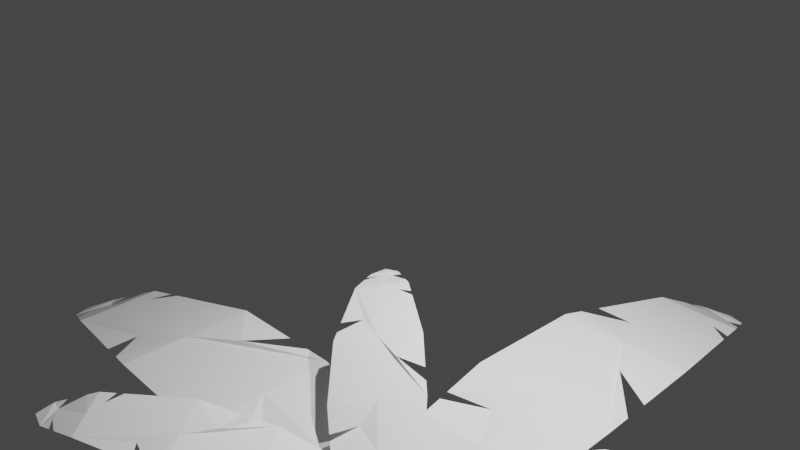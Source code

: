 # Source: palimer.blend  (saved by Blender 3.0.42; exported with 4.5.12 LTS)
import bpy
from mathutils import Matrix  # noqa: F401  (used for matrix-valued properties, if any)

bpy.ops.wm.read_factory_settings(use_empty=True)
scene = bpy.context.scene
scene.name = 'Scene'

# ---- collections
col_collection = bpy.data.collections.new('Collection'); scene.collection.children.link(col_collection)

# ---- world
world_world = bpy.data.worlds.new('World'); scene.world = world_world
world_world.use_nodes = True; world_world.node_tree.nodes.clear()
_N = world_world.node_tree.nodes; _L = world_world.node_tree.links
n0 = _N.new('ShaderNodeOutputWorld'); n0.name = 'World Output'; n0.location = (300, 300)
n1 = _N.new('ShaderNodeBackground'); n1.name = 'Background'; n1.location = (10, 300)
n1.inputs[0].default_value = (0.05088, 0.05088, 0.05088, 1.0)
_L.new(n1.outputs[0], n0.inputs[0])
n0.is_active_output = True
world_world.color = (0.05088, 0.05088, 0.05088)
world_world.use_sun_shadow = False
world_world.sun_shadow_jitter_overblur = 0.0

# ---- cameras
cam_camera = bpy.data.cameras.new('Camera')
cam_camera.clip_end = 100.0
cam_camera.ortho_scale = 7.314

# ---- lights
light_light = bpy.data.lights.new('Light', 'POINT')
light_light.transmission_factor = 0.0
light_light.energy = 1000.0
light_light.shadow_soft_size = 0.1
light_light.shadow_maximum_resolution = 0.006
light_light.use_absolute_resolution = True
light_light_001 = bpy.data.lights.new('Light.001', 'POINT')
light_light_001.transmission_factor = 0.0
light_light_001.energy = 1000.0
light_light_001.shadow_soft_size = 0.1
light_light_001.shadow_maximum_resolution = 0.006
light_light_001.use_absolute_resolution = True

# ---- meshes
me_cylinder_001 = bpy.data.meshes.new('Cylinder.001')
me_cylinder_001.from_pydata([(2.334e-08, 1.538, -1.045), (3.773e-10, 0.4738, 1.0), (0.9887, 1.178, -1.045), (0.3046, 0.363, 1.0), (1.515, 0.2671, -1.045), (0.4666, 0.08228, 1.0), (1.332, -0.7691, -1.045), (0.4104, -0.2369, 1.0), (0.5261, -1.445, -1.045), (0.1621, -0.4453, 1.0), (-0.5261, -1.445, -1.045), (-0.1621, -0.4453, 1.0), (-1.332, -0.7691, -1.045), (-0.4104, -0.2369, 1.0), (-1.515, 0.2671, -1.045), (-0.4666, 0.08228, 1.0), (-0.9887, 1.178, -1.045), (-0.3046, 0.363, 1.0), (-6.185e-09, 0.3102, 0.9256), (0.1994, 0.2376, 0.9256), (0.3055, 0.05386, 0.9256), (0.2686, -0.1551, 0.9256), (0.1061, -0.2915, 0.9256), (-0.1061, -0.2915, 0.9256), (-0.2686, -0.1551, 0.9256), (-0.3055, 0.05386, 0.9256), (-0.1994, 0.2376, 0.9256), (0.4546, 0.5418, -0.8049), (0.6965, 0.1228, -0.8049), (0.6125, -0.3536, -0.8049), (0.2419, -0.6646, -0.8049), (-0.2419, -0.6646, -0.8049), (-0.6125, -0.3536, -0.8049), (-0.6965, 0.1228, -0.8049), (-0.4546, 0.5418, -0.8049), (3.171e-09, 0.7072, -0.8049), (0.9638, 1.149, -0.9421), (1.477, 0.2604, -0.9421), (1.299, -0.7497, -0.9421), (0.5128, -1.409, -0.9421), (-0.5128, -1.409, -0.9421), (-1.299, -0.7497, -0.9421), (-1.477, 0.2604, -0.9421), (-0.9638, 1.149, -0.9421), (2.738e-08, 1.499, -0.9421), (5.235e-09, 1.0, -0.8955), (0.6429, 0.7662, -0.8955), (0.985, 0.1737, -0.8955), (0.8662, -0.5001, -0.8955), (0.3421, -0.9399, -0.8955), (-0.3421, -0.9399, -0.8955), (-0.8662, -0.5001, -0.8955), (-0.985, 0.1737, -0.8955), (-0.6429, 0.7662, -0.8955), (1.092, 1.301, -0.9851), (1.672, 0.2949, -0.9851), (1.471, -0.8491, -0.9851), (0.5808, -1.596, -0.9851), (-0.5808, -1.596, -0.9851), (-1.471, -0.8491, -0.9851), (-1.672, 0.2949, -0.9851), (-1.092, 1.301, -0.9851), (1.967e-08, 1.698, -0.9851)], [], [(18, 1, 3, 19), (19, 3, 5, 20), (20, 5, 7, 21), (21, 7, 9, 22), (22, 9, 11, 23), (23, 11, 13, 24), (24, 13, 15, 25), (3, 1, 17, 15, 13, 11, 9, 7, 5), (25, 15, 17, 26), (26, 17, 1, 18), (0, 2, 4, 6, 8, 10, 12, 14, 16), (34, 26, 18, 35), (33, 25, 26, 34), (32, 24, 25, 33), (31, 23, 24, 32), (30, 22, 23, 31), (29, 21, 22, 30), (28, 20, 21, 29), (27, 19, 20, 28), (35, 18, 19, 27), (45, 35, 27, 46), (46, 27, 28, 47), (47, 28, 29, 48), (48, 29, 30, 49), (49, 30, 31, 50), (50, 31, 32, 51), (51, 32, 33, 52), (52, 33, 34, 53), (53, 34, 35, 45), (61, 43, 44, 62), (60, 42, 43, 61), (59, 41, 42, 60), (58, 40, 41, 59), (57, 39, 40, 58), (56, 38, 39, 57), (55, 37, 38, 56), (54, 36, 37, 55), (62, 44, 36, 54), (43, 53, 45, 44), (42, 52, 53, 43), (41, 51, 52, 42), (40, 50, 51, 41), (39, 49, 50, 40), (38, 48, 49, 39), (37, 47, 48, 38), (36, 46, 47, 37), (44, 45, 46, 36), (0, 62, 54, 2), (2, 54, 55, 4), (4, 55, 56, 6), (6, 56, 57, 8), (8, 57, 58, 10), (10, 58, 59, 12), (12, 59, 60, 14), (14, 60, 61, 16), (16, 61, 62, 0)])
_uv = me_cylinder_001.uv_layers.new(name='UVMap')
_uv.uv.foreach_set('vector', [1.0, 0.9814, 1.0, 1.0, 0.8889, 1.0, 0.8889, 0.9814, 0.8889, 0.9814, 0.8889, 1.0, 0.7778, 1.0, 0.7778, 0.9814, 0.7778, 0.9814, 0.7778, 1.0, 0.6667, 1.0, 0.6667, 0.9814, 0.6667, 0.9814, 0.6667, 1.0, 0.5556, 1.0, 0.5556, 0.9814, 0.5556, 0.9814, 0.5556, 1.0, 0.4444, 1.0, 0.4444, 0.9814, 0.4444, 0.9814, 0.4444, 1.0, 0.3333, 1.0, 0.3333, 0.9814, 0.3333, 0.9814, 0.3333, 1.0, 0.2222, 1.0, 0.2222, 0.9814, 0.4043, 0.4339, 0.25, 0.49, 0.09573, 0.4339, 0.01365, 0.2917, 0.04215, 0.13, 0.1679, 0.02447, 0.3321, 0.02447, 0.4578, 0.13, 0.4864, 0.2917, 0.2222, 0.9814, 0.2222, 1.0, 0.1111, 1.0, 0.1111, 0.9814, 0.1111, 0.9814, 0.1111, 1.0, 4.47e-08, 1.0, 4.47e-08, 0.9814, 0.75, 0.49, 0.9043, 0.4339, 0.9864, 0.2917, 0.9578, 0.13, 0.8321, 0.02447, 0.6679, 0.02447, 0.5422, 0.13, 0.5136, 0.2917, 0.5957, 0.4339, 0.1111, 0.5355, 0.1111, 0.9814, 4.47e-08, 0.9814, 4.47e-08, 0.5355, 0.2222, 0.5355, 0.2222, 0.9814, 0.1111, 0.9814, 0.1111, 0.5355, 0.3333, 0.5355, 0.3333, 0.9814, 0.2222, 0.9814, 0.2222, 0.5355, 0.4444, 0.5355, 0.4444, 0.9814, 0.3333, 0.9814, 0.3333, 0.5355, 0.5556, 0.5355, 0.5556, 0.9814, 0.4444, 0.9814, 0.4444, 0.5355, 0.6667, 0.5355, 0.6667, 0.9814, 0.5556, 0.9814, 0.5556, 0.5355, 0.7778, 0.5355, 0.7778, 0.9814, 0.6667, 0.9814, 0.6667, 0.5355, 0.8889, 0.5355, 0.8889, 0.9814, 0.7778, 0.9814, 0.7778, 0.5355, 1.0, 0.5355, 1.0, 0.9814, 0.8889, 0.9814, 0.8889, 0.5355, 1.0, 0.5267, 1.0, 0.5355, 0.8889, 0.5355, 0.8889, 0.5267, 0.8889, 0.5267, 0.8889, 0.5355, 0.7778, 0.5355, 0.7778, 0.5267, 0.7778, 0.5267, 0.7778, 0.5355, 0.6667, 0.5355, 0.6667, 0.5267, 0.6667, 0.5267, 0.6667, 0.5355, 0.5556, 0.5355, 0.5556, 0.5267, 0.5556, 0.5267, 0.5556, 0.5355, 0.4444, 0.5355, 0.4444, 0.5267, 0.4444, 0.5267, 0.4444, 0.5355, 0.3333, 0.5355, 0.3333, 0.5267, 0.3333, 0.5267, 0.3333, 0.5355, 0.2222, 0.5355, 0.2222, 0.5267, 0.2222, 0.5267, 0.2222, 0.5355, 0.1111, 0.5355, 0.1111, 0.5267, 0.1111, 0.5267, 0.1111, 0.5355, 4.47e-08, 0.5355, 4.47e-08, 0.5267, 0.1111, 0.5089, 0.1111, 0.5178, 4.47e-08, 0.5178, 4.47e-08, 0.5089, 0.2222, 0.5089, 0.2222, 0.5178, 0.1111, 0.5178, 0.1111, 0.5089, 0.3333, 0.5089, 0.3333, 0.5178, 0.2222, 0.5178, 0.2222, 0.5089, 0.4444, 0.5089, 0.4444, 0.5178, 0.3333, 0.5178, 0.3333, 0.5089, 0.5556, 0.5089, 0.5556, 0.5178, 0.4444, 0.5178, 0.4444, 0.5089, 0.6667, 0.5089, 0.6667, 0.5178, 0.5556, 0.5178, 0.5556, 0.5089, 0.7778, 0.5089, 0.7778, 0.5178, 0.6667, 0.5178, 0.6667, 0.5089, 0.8889, 0.5089, 0.8889, 0.5178, 0.7778, 0.5178, 0.7778, 0.5089, 1.0, 0.5089, 1.0, 0.5178, 0.8889, 0.5178, 0.8889, 0.5089, 0.1111, 0.5178, 0.1111, 0.5267, 4.47e-08, 0.5267, 4.47e-08, 0.5178, 0.2222, 0.5178, 0.2222, 0.5267, 0.1111, 0.5267, 0.1111, 0.5178, 0.3333, 0.5178, 0.3333, 0.5267, 0.2222, 0.5267, 0.2222, 0.5178, 0.4444, 0.5178, 0.4444, 0.5267, 0.3333, 0.5267, 0.3333, 0.5178, 0.5556, 0.5178, 0.5556, 0.5267, 0.4444, 0.5267, 0.4444, 0.5178, 0.6667, 0.5178, 0.6667, 0.5267, 0.5556, 0.5267, 0.5556, 0.5178, 0.7778, 0.5178, 0.7778, 0.5267, 0.6667, 0.5267, 0.6667, 0.5178, 0.8889, 0.5178, 0.8889, 0.5267, 0.7778, 0.5267, 0.7778, 0.5178, 1.0, 0.5178, 1.0, 0.5267, 0.8889, 0.5267, 0.8889, 0.5178, 1.0, 0.5, 1.0, 0.5089, 0.8889, 0.5089, 0.8889, 0.5, 0.8889, 0.5, 0.8889, 0.5089, 0.7778, 0.5089, 0.7778, 0.5, 0.7778, 0.5, 0.7778, 0.5089, 0.6667, 0.5089, 0.6667, 0.5, 0.6667, 0.5, 0.6667, 0.5089, 0.5556, 0.5089, 0.5556, 0.5, 0.5556, 0.5, 0.5556, 0.5089, 0.4444, 0.5089, 0.4444, 0.5, 0.4444, 0.5, 0.4444, 0.5089, 0.3333, 0.5089, 0.3333, 0.5, 0.3333, 0.5, 0.3333, 0.5089, 0.2222, 0.5089, 0.2222, 0.5, 0.2222, 0.5, 0.2222, 0.5089, 0.1111, 0.5089, 0.1111, 0.5, 0.1111, 0.5, 0.1111, 0.5089, 4.47e-08, 0.5089, 4.47e-08, 0.5])
me_cylinder_001.use_remesh_fix_poles = True
me_cylinder_001.use_remesh_preserve_attributes = False
me_cylinder_001.update()
me_plane = bpy.data.meshes.new('Plane')
me_plane.from_pydata([(-1.34, -1.084, 0.7654), (1.224, -0.2691, 0.0), (-1.34, 1.084, 0.7654), (1.224, 0.2886, 0.0), (-3.091, -1.023, 0.8329), (-3.091, 1.023, 0.8329), (-5.012, -0.6458, 0.51), (-5.012, 0.6458, 0.51), (-6.032, 6.944e-08, 0.034), (0.6435, 0.7526, 0.2443), (-1.34, -5.628e-08, 0.7654), (1.224, 0.00975, 0.0), (-3.091, -6.527e-08, 0.8329), (-5.012, -9.251e-09, 0.51), (0.6435, -0.7526, 0.2443), (-0.17, -0.9875, 0.562), (-0.17, 0.9875, 0.562), (-0.17, -2.784e-08, 0.562), (-5.786, -0.3397, 0.1484), (-5.786, 0.3397, 0.1484), (0.6435, -8.485e-09, 0.2443), (0.2493, 0.8664, 0.3982), (0.1184, 0.9042, 0.4494), (-0.007282, 0.5071, 0.5377), (-0.6453, -1.027, 0.6446), (-0.4933, -1.014, 0.6182), (-0.8415, -0.4009, 0.587), (-1.744, 1.07, 0.781), (-2.109, 1.057, 0.795), (-2.42, 0.4304, 0.8817), (-3.722, -0.899, 0.7267), (-3.39, -0.9644, 0.7827), (-3.804, -0.3818, 0.6742), (-4.515, 0.7434, 0.5935), (-4.667, 0.7134, 0.5679), (-4.797, 0.3887, 0.546), (-5.563, -0.4281, 0.2528), (-5.447, -0.4737, 0.3066), (-5.618, -0.139, 0.2269), (-5.22, 0.5634, 0.4127), (-5.569, 0.4257, 0.25), (-5.649, 0.1891, 0.1648)], [(8, 13)], [(20, 11, 3, 9), (10, 2, 27, 29, 28, 5, 12), (12, 5, 33, 35, 34, 7, 13), (6, 13, 7, 39, 41, 40, 19, 8, 18, 36, 38, 37), (4, 12, 13, 6, 30, 32, 31), (0, 10, 12, 4), (14, 1, 11, 20), (0, 24, 26, 25, 15, 17, 10), (10, 17, 16, 2), (15, 14, 20, 17), (17, 20, 9, 21, 23, 22, 16)])
_uv = me_plane.uv_layers.new(name='UVMap')
_uv.uv.foreach_set('vector', [0.8476, 0.5, 1.0, 0.5, 1.0, 1.0, 0.8476, 1.0, 0.0, 0.5, 0.0, 1.0, 0.0, 1.0, 0.0, 0.6476, 0.0, 1.0, 0.0, 1.0, 0.0, 0.5, 0.0, 0.5, 0.0, 1.0, 0.0, 1.0, 0.0, 0.7846, 0.0, 1.0, 0.0, 1.0, 0.0, 0.5, 0.0, 0.0, 0.0, 0.5, 0.0, 1.0, 0.0, 0.0, 0.0, 0.0, 0.0, 0.0, 0.0, 0.0, 0.0, 0.0, 0.0, 0.0, 0.0, 0.0, 0.0, 0.0, 0.0, 0.0, 0.0, 0.0, 0.0, 0.5, 0.0, 0.5, 0.0, 0.0, 0.0, 0.0, 0.0, 0.2888, 0.0, 0.0, 0.0, 0.0, 0.0, 0.5, 0.0, 0.5, 0.0, 0.0, 0.8476, 0.0, 1.0, 0.0, 1.0, 0.5, 0.8476, 0.5, 0.0, 0.0, 0.2969, 0.0, 0.2014, 0.3841, 0.3618, 0.0, 0.5, 0.0, 0.5, 0.5, 0.0, 0.5, 0.0, 0.5, 0.5, 0.5, 0.5, 1.0, 0.0, 1.0, 0.5, 0.0, 0.8476, 0.0, 0.8476, 0.5, 0.5, 0.5, 0.5, 0.5, 0.8476, 0.5, 0.8476, 1.0, 0.6792, 1.0, 0.571, 0.7202, 0.6232, 1.0, 0.5, 1.0])
me_plane.use_remesh_fix_poles = True
me_plane.use_remesh_preserve_attributes = False
me_plane.update()
me_plane_001 = bpy.data.meshes.new('Plane.001')
me_plane_001.from_pydata([(-1.34, -1.084, 0.7654), (1.224, -0.2691, 0.0), (-1.34, 1.084, 0.7654), (1.224, 0.2886, 0.0), (-3.091, -1.023, 0.8329), (-3.091, 1.023, 0.8329), (-5.012, -0.6458, 0.51), (-5.012, 0.6458, 0.51), (-6.032, 6.944e-08, 0.034), (0.6435, 0.7526, 0.2443), (-1.34, -5.628e-08, 0.7654), (1.224, 0.00975, 0.0), (-3.091, -6.527e-08, 0.8329), (-5.012, -9.251e-09, 0.51), (0.6435, -0.7526, 0.2443), (-0.17, -0.9875, 0.562), (-0.17, 0.9875, 0.562), (-0.17, -2.784e-08, 0.562), (-5.786, -0.3397, 0.1484), (-5.786, 0.3397, 0.1484), (0.6435, -8.485e-09, 0.2443), (0.2493, 0.8664, 0.3982), (0.1184, 0.9042, 0.4494), (-0.007282, 0.5071, 0.5377), (-0.6453, -1.027, 0.6446), (-0.4933, -1.014, 0.6182), (-0.8415, -0.4009, 0.587), (-1.744, 1.07, 0.781), (-2.109, 1.057, 0.795), (-2.42, 0.4304, 0.8817), (-3.722, -0.899, 0.7267), (-3.39, -0.9644, 0.7827), (-3.804, -0.3818, 0.6742), (-4.515, 0.7434, 0.5935), (-4.667, 0.7134, 0.5679), (-4.797, 0.3887, 0.546), (-5.563, -0.4281, 0.2528), (-5.447, -0.4737, 0.3066), (-5.618, -0.139, 0.2269), (-5.22, 0.5634, 0.4127), (-5.569, 0.4257, 0.25), (-5.649, 0.1891, 0.1648)], [(8, 13)], [(20, 11, 3, 9), (10, 2, 27, 29, 28, 5, 12), (12, 5, 33, 35, 34, 7, 13), (6, 13, 7, 39, 41, 40, 19, 8, 18, 36, 38, 37), (4, 12, 13, 6, 30, 32, 31), (0, 10, 12, 4), (14, 1, 11, 20), (0, 24, 26, 25, 15, 17, 10), (10, 17, 16, 2), (15, 14, 20, 17), (17, 20, 9, 21, 23, 22, 16)])
_uv = me_plane_001.uv_layers.new(name='UVMap')
_uv.uv.foreach_set('vector', [0.8476, 0.5, 1.0, 0.5, 1.0, 1.0, 0.8476, 1.0, 0.0, 0.5, 0.0, 1.0, 0.0, 1.0, 0.0, 0.6476, 0.0, 1.0, 0.0, 1.0, 0.0, 0.5, 0.0, 0.5, 0.0, 1.0, 0.0, 1.0, 0.0, 0.7846, 0.0, 1.0, 0.0, 1.0, 0.0, 0.5, 0.0, 0.0, 0.0, 0.5, 0.0, 1.0, 0.0, 0.0, 0.0, 0.0, 0.0, 0.0, 0.0, 0.0, 0.0, 0.0, 0.0, 0.0, 0.0, 0.0, 0.0, 0.0, 0.0, 0.0, 0.0, 0.0, 0.0, 0.5, 0.0, 0.5, 0.0, 0.0, 0.0, 0.0, 0.0, 0.2888, 0.0, 0.0, 0.0, 0.0, 0.0, 0.5, 0.0, 0.5, 0.0, 0.0, 0.8476, 0.0, 1.0, 0.0, 1.0, 0.5, 0.8476, 0.5, 0.0, 0.0, 0.2969, 0.0, 0.2014, 0.3841, 0.3618, 0.0, 0.5, 0.0, 0.5, 0.5, 0.0, 0.5, 0.0, 0.5, 0.5, 0.5, 0.5, 1.0, 0.0, 1.0, 0.5, 0.0, 0.8476, 0.0, 0.8476, 0.5, 0.5, 0.5, 0.5, 0.5, 0.8476, 0.5, 0.8476, 1.0, 0.6792, 1.0, 0.571, 0.7202, 0.6232, 1.0, 0.5, 1.0])
me_plane_001.use_remesh_fix_poles = True
me_plane_001.use_remesh_preserve_attributes = False
me_plane_001.update()
me_plane_002 = bpy.data.meshes.new('Plane.002')
me_plane_002.from_pydata([(-1.34, -1.084, 0.7654), (1.224, -0.2691, 0.0), (-1.34, 1.084, 0.7654), (1.224, 0.2886, 0.0), (-3.091, -1.023, 0.8329), (-3.091, 1.023, 0.8329), (-5.012, -0.6458, 0.51), (-5.012, 0.6458, 0.51), (-6.032, 6.944e-08, 0.034), (0.6435, 0.7526, 0.2443), (-1.34, -5.628e-08, 0.7654), (1.224, 0.00975, 0.0), (-3.091, -6.527e-08, 0.8329), (-5.012, -9.251e-09, 0.51), (0.6435, -0.7526, 0.2443), (-0.17, -0.9875, 0.562), (-0.17, 0.9875, 0.562), (-0.17, -2.784e-08, 0.562), (-5.786, -0.3397, 0.1484), (-5.786, 0.3397, 0.1484), (0.6435, -8.485e-09, 0.2443), (0.2493, 0.8664, 0.3982), (0.1184, 0.9042, 0.4494), (-0.007282, 0.5071, 0.5377), (-0.6453, -1.027, 0.6446), (-0.4933, -1.014, 0.6182), (-0.8415, -0.4009, 0.587), (-1.744, 1.07, 0.781), (-2.109, 1.057, 0.795), (-2.42, 0.4304, 0.8817), (-3.722, -0.899, 0.7267), (-3.39, -0.9644, 0.7827), (-3.804, -0.3818, 0.6742), (-4.515, 0.7434, 0.5935), (-4.667, 0.7134, 0.5679), (-4.797, 0.3887, 0.546), (-5.563, -0.4281, 0.2528), (-5.447, -0.4737, 0.3066), (-5.618, -0.139, 0.2269), (-5.22, 0.5634, 0.4127), (-5.569, 0.4257, 0.25), (-5.649, 0.1891, 0.1648)], [(8, 13)], [(20, 11, 3, 9), (10, 2, 27, 29, 28, 5, 12), (12, 5, 33, 35, 34, 7, 13), (6, 13, 7, 39, 41, 40, 19, 8, 18, 36, 38, 37), (4, 12, 13, 6, 30, 32, 31), (0, 10, 12, 4), (14, 1, 11, 20), (0, 24, 26, 25, 15, 17, 10), (10, 17, 16, 2), (15, 14, 20, 17), (17, 20, 9, 21, 23, 22, 16)])
_uv = me_plane_002.uv_layers.new(name='UVMap')
_uv.uv.foreach_set('vector', [0.8476, 0.5, 1.0, 0.5, 1.0, 1.0, 0.8476, 1.0, 0.0, 0.5, 0.0, 1.0, 0.0, 1.0, 0.0, 0.6476, 0.0, 1.0, 0.0, 1.0, 0.0, 0.5, 0.0, 0.5, 0.0, 1.0, 0.0, 1.0, 0.0, 0.7846, 0.0, 1.0, 0.0, 1.0, 0.0, 0.5, 0.0, 0.0, 0.0, 0.5, 0.0, 1.0, 0.0, 0.0, 0.0, 0.0, 0.0, 0.0, 0.0, 0.0, 0.0, 0.0, 0.0, 0.0, 0.0, 0.0, 0.0, 0.0, 0.0, 0.0, 0.0, 0.0, 0.0, 0.5, 0.0, 0.5, 0.0, 0.0, 0.0, 0.0, 0.0, 0.2888, 0.0, 0.0, 0.0, 0.0, 0.0, 0.5, 0.0, 0.5, 0.0, 0.0, 0.8476, 0.0, 1.0, 0.0, 1.0, 0.5, 0.8476, 0.5, 0.0, 0.0, 0.2969, 0.0, 0.2014, 0.3841, 0.3618, 0.0, 0.5, 0.0, 0.5, 0.5, 0.0, 0.5, 0.0, 0.5, 0.5, 0.5, 0.5, 1.0, 0.0, 1.0, 0.5, 0.0, 0.8476, 0.0, 0.8476, 0.5, 0.5, 0.5, 0.5, 0.5, 0.8476, 0.5, 0.8476, 1.0, 0.6792, 1.0, 0.571, 0.7202, 0.6232, 1.0, 0.5, 1.0])
me_plane_002.use_remesh_fix_poles = True
me_plane_002.use_remesh_preserve_attributes = False
me_plane_002.update()
me_plane_003 = bpy.data.meshes.new('Plane.003')
me_plane_003.from_pydata([(-1.34, -1.084, 0.7654), (1.224, -0.2691, 0.0), (-1.34, 1.084, 0.7654), (1.224, 0.2886, 0.0), (-3.091, -1.023, 0.8329), (-3.091, 1.023, 0.8329), (-5.012, -0.6458, 0.51), (-5.012, 0.6458, 0.51), (-6.032, 6.944e-08, 0.034), (0.6435, 0.7526, 0.2443), (-1.34, -5.628e-08, 0.7654), (1.224, 0.00975, 0.0), (-3.091, -6.527e-08, 0.8329), (-5.012, -9.251e-09, 0.51), (0.6435, -0.7526, 0.2443), (-0.17, -0.9875, 0.562), (-0.17, 0.9875, 0.562), (-0.17, -2.784e-08, 0.562), (-5.786, -0.3397, 0.1484), (-5.786, 0.3397, 0.1484), (0.6435, -8.485e-09, 0.2443), (0.2493, 0.8664, 0.3982), (0.1184, 0.9042, 0.4494), (-0.007282, 0.5071, 0.5377), (-0.6453, -1.027, 0.6446), (-0.4933, -1.014, 0.6182), (-0.8415, -0.4009, 0.587), (-1.744, 1.07, 0.781), (-2.109, 1.057, 0.795), (-2.42, 0.4304, 0.8817), (-3.722, -0.899, 0.7267), (-3.39, -0.9644, 0.7827), (-3.804, -0.3818, 0.6742), (-4.515, 0.7434, 0.5935), (-4.667, 0.7134, 0.5679), (-4.797, 0.3887, 0.546), (-5.563, -0.4281, 0.2528), (-5.447, -0.4737, 0.3066), (-5.618, -0.139, 0.2269), (-5.22, 0.5634, 0.4127), (-5.569, 0.4257, 0.25), (-5.649, 0.1891, 0.1648)], [(8, 13)], [(20, 11, 3, 9), (10, 2, 27, 29, 28, 5, 12), (12, 5, 33, 35, 34, 7, 13), (6, 13, 7, 39, 41, 40, 19, 8, 18, 36, 38, 37), (4, 12, 13, 6, 30, 32, 31), (0, 10, 12, 4), (14, 1, 11, 20), (0, 24, 26, 25, 15, 17, 10), (10, 17, 16, 2), (15, 14, 20, 17), (17, 20, 9, 21, 23, 22, 16)])
_uv = me_plane_003.uv_layers.new(name='UVMap')
_uv.uv.foreach_set('vector', [0.8476, 0.5, 1.0, 0.5, 1.0, 1.0, 0.8476, 1.0, 0.0, 0.5, 0.0, 1.0, 0.0, 1.0, 0.0, 0.6476, 0.0, 1.0, 0.0, 1.0, 0.0, 0.5, 0.0, 0.5, 0.0, 1.0, 0.0, 1.0, 0.0, 0.7846, 0.0, 1.0, 0.0, 1.0, 0.0, 0.5, 0.0, 0.0, 0.0, 0.5, 0.0, 1.0, 0.0, 0.0, 0.0, 0.0, 0.0, 0.0, 0.0, 0.0, 0.0, 0.0, 0.0, 0.0, 0.0, 0.0, 0.0, 0.0, 0.0, 0.0, 0.0, 0.0, 0.0, 0.5, 0.0, 0.5, 0.0, 0.0, 0.0, 0.0, 0.0, 0.2888, 0.0, 0.0, 0.0, 0.0, 0.0, 0.5, 0.0, 0.5, 0.0, 0.0, 0.8476, 0.0, 1.0, 0.0, 1.0, 0.5, 0.8476, 0.5, 0.0, 0.0, 0.2969, 0.0, 0.2014, 0.3841, 0.3618, 0.0, 0.5, 0.0, 0.5, 0.5, 0.0, 0.5, 0.0, 0.5, 0.5, 0.5, 0.5, 1.0, 0.0, 1.0, 0.5, 0.0, 0.8476, 0.0, 0.8476, 0.5, 0.5, 0.5, 0.5, 0.5, 0.8476, 0.5, 0.8476, 1.0, 0.6792, 1.0, 0.571, 0.7202, 0.6232, 1.0, 0.5, 1.0])
me_plane_003.use_remesh_fix_poles = True
me_plane_003.use_remesh_preserve_attributes = False
me_plane_003.update()
me_plane_004 = bpy.data.meshes.new('Plane.004')
me_plane_004.from_pydata([(-1.34, -1.084, 0.7654), (1.224, -0.2691, 0.0), (-1.34, 1.084, 0.7654), (1.224, 0.2886, 0.0), (-3.091, -1.023, 0.8329), (-3.091, 1.023, 0.8329), (-5.012, -0.6458, 0.51), (-5.012, 0.6458, 0.51), (-6.032, 6.944e-08, 0.034), (0.6435, 0.7526, 0.2443), (-1.34, -5.628e-08, 0.7654), (1.224, 0.00975, 0.0), (-3.091, -6.527e-08, 0.8329), (-5.012, -9.251e-09, 0.51), (0.6435, -0.7526, 0.2443), (-0.17, -0.9875, 0.562), (-0.17, 0.9875, 0.562), (-0.17, -2.784e-08, 0.562), (-5.786, -0.3397, 0.1484), (-5.786, 0.3397, 0.1484), (0.6435, -8.485e-09, 0.2443), (0.2493, 0.8664, 0.3982), (0.1184, 0.9042, 0.4494), (-0.007282, 0.5071, 0.5377), (-0.6453, -1.027, 0.6446), (-0.4933, -1.014, 0.6182), (-0.8415, -0.4009, 0.587), (-1.744, 1.07, 0.781), (-2.109, 1.057, 0.795), (-2.42, 0.4304, 0.8817), (-3.722, -0.899, 0.7267), (-3.39, -0.9644, 0.7827), (-3.804, -0.3818, 0.6742), (-4.515, 0.7434, 0.5935), (-4.667, 0.7134, 0.5679), (-4.797, 0.3887, 0.546), (-5.563, -0.4281, 0.2528), (-5.447, -0.4737, 0.3066), (-5.618, -0.139, 0.2269), (-5.22, 0.5634, 0.4127), (-5.569, 0.4257, 0.25), (-5.649, 0.1891, 0.1648)], [(8, 13)], [(20, 11, 3, 9), (10, 2, 27, 29, 28, 5, 12), (12, 5, 33, 35, 34, 7, 13), (6, 13, 7, 39, 41, 40, 19, 8, 18, 36, 38, 37), (4, 12, 13, 6, 30, 32, 31), (0, 10, 12, 4), (14, 1, 11, 20), (0, 24, 26, 25, 15, 17, 10), (10, 17, 16, 2), (15, 14, 20, 17), (17, 20, 9, 21, 23, 22, 16)])
_uv = me_plane_004.uv_layers.new(name='UVMap')
_uv.uv.foreach_set('vector', [0.8476, 0.5, 1.0, 0.5, 1.0, 1.0, 0.8476, 1.0, 0.0, 0.5, 0.0, 1.0, 0.0, 1.0, 0.0, 0.6476, 0.0, 1.0, 0.0, 1.0, 0.0, 0.5, 0.0, 0.5, 0.0, 1.0, 0.0, 1.0, 0.0, 0.7846, 0.0, 1.0, 0.0, 1.0, 0.0, 0.5, 0.0, 0.0, 0.0, 0.5, 0.0, 1.0, 0.0, 0.0, 0.0, 0.0, 0.0, 0.0, 0.0, 0.0, 0.0, 0.0, 0.0, 0.0, 0.0, 0.0, 0.0, 0.0, 0.0, 0.0, 0.0, 0.0, 0.0, 0.5, 0.0, 0.5, 0.0, 0.0, 0.0, 0.0, 0.0, 0.2888, 0.0, 0.0, 0.0, 0.0, 0.0, 0.5, 0.0, 0.5, 0.0, 0.0, 0.8476, 0.0, 1.0, 0.0, 1.0, 0.5, 0.8476, 0.5, 0.0, 0.0, 0.2969, 0.0, 0.2014, 0.3841, 0.3618, 0.0, 0.5, 0.0, 0.5, 0.5, 0.0, 0.5, 0.0, 0.5, 0.5, 0.5, 0.5, 1.0, 0.0, 1.0, 0.5, 0.0, 0.8476, 0.0, 0.8476, 0.5, 0.5, 0.5, 0.5, 0.5, 0.8476, 0.5, 0.8476, 1.0, 0.6792, 1.0, 0.571, 0.7202, 0.6232, 1.0, 0.5, 1.0])
me_plane_004.use_remesh_fix_poles = True
me_plane_004.use_remesh_preserve_attributes = False
me_plane_004.update()
me_plane_005 = bpy.data.meshes.new('Plane.005')
me_plane_005.from_pydata([(-1.34, -1.084, 0.7654), (1.224, -0.2691, 0.0), (-1.34, 1.084, 0.7654), (1.224, 0.2886, 0.0), (-3.091, -1.023, 0.8329), (-3.091, 1.023, 0.8329), (-5.012, -0.6458, 0.51), (-5.012, 0.6458, 0.51), (-6.032, 6.944e-08, 0.034), (0.6435, 0.7526, 0.2443), (-1.34, -5.628e-08, 0.7654), (1.224, 0.00975, 0.0), (-3.091, -6.527e-08, 0.8329), (-5.012, -9.251e-09, 0.51), (0.6435, -0.7526, 0.2443), (-0.17, -0.9875, 0.562), (-0.17, 0.9875, 0.562), (-0.17, -2.784e-08, 0.562), (-5.786, -0.3397, 0.1484), (-5.786, 0.3397, 0.1484), (0.6435, -8.485e-09, 0.2443), (0.2493, 0.8664, 0.3982), (0.1184, 0.9042, 0.4494), (-0.007282, 0.5071, 0.5377), (-0.6453, -1.027, 0.6446), (-0.4933, -1.014, 0.6182), (-0.8415, -0.4009, 0.587), (-1.744, 1.07, 0.781), (-2.109, 1.057, 0.795), (-2.42, 0.4304, 0.8817), (-3.722, -0.899, 0.7267), (-3.39, -0.9644, 0.7827), (-3.804, -0.3818, 0.6742), (-4.515, 0.7434, 0.5935), (-4.667, 0.7134, 0.5679), (-4.797, 0.3887, 0.546), (-5.563, -0.4281, 0.2528), (-5.447, -0.4737, 0.3066), (-5.618, -0.139, 0.2269), (-5.22, 0.5634, 0.4127), (-5.569, 0.4257, 0.25), (-5.649, 0.1891, 0.1648)], [(8, 13)], [(20, 11, 3, 9), (10, 2, 27, 29, 28, 5, 12), (12, 5, 33, 35, 34, 7, 13), (6, 13, 7, 39, 41, 40, 19, 8, 18, 36, 38, 37), (4, 12, 13, 6, 30, 32, 31), (0, 10, 12, 4), (14, 1, 11, 20), (0, 24, 26, 25, 15, 17, 10), (10, 17, 16, 2), (15, 14, 20, 17), (17, 20, 9, 21, 23, 22, 16)])
_uv = me_plane_005.uv_layers.new(name='UVMap')
_uv.uv.foreach_set('vector', [0.8476, 0.5, 1.0, 0.5, 1.0, 1.0, 0.8476, 1.0, 0.0, 0.5, 0.0, 1.0, 0.0, 1.0, 0.0, 0.6476, 0.0, 1.0, 0.0, 1.0, 0.0, 0.5, 0.0, 0.5, 0.0, 1.0, 0.0, 1.0, 0.0, 0.7846, 0.0, 1.0, 0.0, 1.0, 0.0, 0.5, 0.0, 0.0, 0.0, 0.5, 0.0, 1.0, 0.0, 0.0, 0.0, 0.0, 0.0, 0.0, 0.0, 0.0, 0.0, 0.0, 0.0, 0.0, 0.0, 0.0, 0.0, 0.0, 0.0, 0.0, 0.0, 0.0, 0.0, 0.5, 0.0, 0.5, 0.0, 0.0, 0.0, 0.0, 0.0, 0.2888, 0.0, 0.0, 0.0, 0.0, 0.0, 0.5, 0.0, 0.5, 0.0, 0.0, 0.8476, 0.0, 1.0, 0.0, 1.0, 0.5, 0.8476, 0.5, 0.0, 0.0, 0.2969, 0.0, 0.2014, 0.3841, 0.3618, 0.0, 0.5, 0.0, 0.5, 0.5, 0.0, 0.5, 0.0, 0.5, 0.5, 0.5, 0.5, 1.0, 0.0, 1.0, 0.5, 0.0, 0.8476, 0.0, 0.8476, 0.5, 0.5, 0.5, 0.5, 0.5, 0.8476, 0.5, 0.8476, 1.0, 0.6792, 1.0, 0.571, 0.7202, 0.6232, 1.0, 0.5, 1.0])
me_plane_005.use_remesh_fix_poles = True
me_plane_005.use_remesh_preserve_attributes = False
me_plane_005.update()
me_plane_006 = bpy.data.meshes.new('Plane.006')
me_plane_006.from_pydata([(-1.34, -1.084, 0.7654), (1.224, -0.2691, 0.0), (-1.34, 1.084, 0.7654), (1.224, 0.2886, 0.0), (-3.091, -1.023, 0.8329), (-3.091, 1.023, 0.8329), (-5.012, -0.6458, 0.51), (-5.012, 0.6458, 0.51), (-6.032, 6.944e-08, 0.034), (0.6435, 0.7526, 0.2443), (-1.34, -5.628e-08, 0.7654), (1.224, 0.00975, 0.0), (-3.091, -6.527e-08, 0.8329), (-5.012, -9.251e-09, 0.51), (0.6435, -0.7526, 0.2443), (-0.17, -0.9875, 0.562), (-0.17, 0.9875, 0.562), (-0.17, -2.784e-08, 0.562), (-5.786, -0.3397, 0.1484), (-5.786, 0.3397, 0.1484), (0.6435, -8.485e-09, 0.2443), (0.2493, 0.8664, 0.3982), (0.1184, 0.9042, 0.4494), (-0.007282, 0.5071, 0.5377), (-0.6453, -1.027, 0.6446), (-0.4933, -1.014, 0.6182), (-0.8415, -0.4009, 0.587), (-1.744, 1.07, 0.781), (-2.109, 1.057, 0.795), (-2.42, 0.4304, 0.8817), (-3.722, -0.899, 0.7267), (-3.39, -0.9644, 0.7827), (-3.804, -0.3818, 0.6742), (-4.515, 0.7434, 0.5935), (-4.667, 0.7134, 0.5679), (-4.797, 0.3887, 0.546), (-5.563, -0.4281, 0.2528), (-5.447, -0.4737, 0.3066), (-5.618, -0.139, 0.2269), (-5.22, 0.5634, 0.4127), (-5.569, 0.4257, 0.25), (-5.649, 0.1891, 0.1648)], [(8, 13)], [(20, 11, 3, 9), (10, 2, 27, 29, 28, 5, 12), (12, 5, 33, 35, 34, 7, 13), (6, 13, 7, 39, 41, 40, 19, 8, 18, 36, 38, 37), (4, 12, 13, 6, 30, 32, 31), (0, 10, 12, 4), (14, 1, 11, 20), (0, 24, 26, 25, 15, 17, 10), (10, 17, 16, 2), (15, 14, 20, 17), (17, 20, 9, 21, 23, 22, 16)])
_uv = me_plane_006.uv_layers.new(name='UVMap')
_uv.uv.foreach_set('vector', [0.8476, 0.5, 1.0, 0.5, 1.0, 1.0, 0.8476, 1.0, 0.0, 0.5, 0.0, 1.0, 0.0, 1.0, 0.0, 0.6476, 0.0, 1.0, 0.0, 1.0, 0.0, 0.5, 0.0, 0.5, 0.0, 1.0, 0.0, 1.0, 0.0, 0.7846, 0.0, 1.0, 0.0, 1.0, 0.0, 0.5, 0.0, 0.0, 0.0, 0.5, 0.0, 1.0, 0.0, 0.0, 0.0, 0.0, 0.0, 0.0, 0.0, 0.0, 0.0, 0.0, 0.0, 0.0, 0.0, 0.0, 0.0, 0.0, 0.0, 0.0, 0.0, 0.0, 0.0, 0.5, 0.0, 0.5, 0.0, 0.0, 0.0, 0.0, 0.0, 0.2888, 0.0, 0.0, 0.0, 0.0, 0.0, 0.5, 0.0, 0.5, 0.0, 0.0, 0.8476, 0.0, 1.0, 0.0, 1.0, 0.5, 0.8476, 0.5, 0.0, 0.0, 0.2969, 0.0, 0.2014, 0.3841, 0.3618, 0.0, 0.5, 0.0, 0.5, 0.5, 0.0, 0.5, 0.0, 0.5, 0.5, 0.5, 0.5, 1.0, 0.0, 1.0, 0.5, 0.0, 0.8476, 0.0, 0.8476, 0.5, 0.5, 0.5, 0.5, 0.5, 0.8476, 0.5, 0.8476, 1.0, 0.6792, 1.0, 0.571, 0.7202, 0.6232, 1.0, 0.5, 1.0])
me_plane_006.use_remesh_fix_poles = True
me_plane_006.use_remesh_preserve_attributes = False
me_plane_006.update()
me_plane_007 = bpy.data.meshes.new('Plane.007')
me_plane_007.from_pydata([(-1.34, -1.084, 0.7654), (1.224, -0.2691, 0.0), (-1.34, 1.084, 0.7654), (1.224, 0.2886, 0.0), (-3.091, -1.023, 0.8329), (-3.091, 1.023, 0.8329), (-5.012, -0.6458, 0.51), (-5.012, 0.6458, 0.51), (-6.032, 6.944e-08, 0.034), (0.6435, 0.7526, 0.2443), (-1.34, -5.628e-08, 0.7654), (1.224, 0.00975, 0.0), (-3.091, -6.527e-08, 0.8329), (-5.012, -9.251e-09, 0.51), (0.6435, -0.7526, 0.2443), (-0.17, -0.9875, 0.562), (-0.17, 0.9875, 0.562), (-0.17, -2.784e-08, 0.562), (-5.786, -0.3397, 0.1484), (-5.786, 0.3397, 0.1484), (0.6435, -8.485e-09, 0.2443), (0.2493, 0.8664, 0.3982), (0.1184, 0.9042, 0.4494), (-0.007282, 0.5071, 0.5377), (-0.6453, -1.027, 0.6446), (-0.4933, -1.014, 0.6182), (-0.8415, -0.4009, 0.587), (-1.744, 1.07, 0.781), (-2.109, 1.057, 0.795), (-2.42, 0.4304, 0.8817), (-3.722, -0.899, 0.7267), (-3.39, -0.9644, 0.7827), (-3.804, -0.3818, 0.6742), (-4.515, 0.7434, 0.5935), (-4.667, 0.7134, 0.5679), (-4.797, 0.3887, 0.546), (-5.563, -0.4281, 0.2528), (-5.447, -0.4737, 0.3066), (-5.618, -0.139, 0.2269), (-5.22, 0.5634, 0.4127), (-5.569, 0.4257, 0.25), (-5.649, 0.1891, 0.1648)], [(8, 13)], [(20, 11, 3, 9), (10, 2, 27, 29, 28, 5, 12), (12, 5, 33, 35, 34, 7, 13), (6, 13, 7, 39, 41, 40, 19, 8, 18, 36, 38, 37), (4, 12, 13, 6, 30, 32, 31), (0, 10, 12, 4), (14, 1, 11, 20), (0, 24, 26, 25, 15, 17, 10), (10, 17, 16, 2), (15, 14, 20, 17), (17, 20, 9, 21, 23, 22, 16)])
_uv = me_plane_007.uv_layers.new(name='UVMap')
_uv.uv.foreach_set('vector', [0.8476, 0.5, 1.0, 0.5, 1.0, 1.0, 0.8476, 1.0, 0.0, 0.5, 0.0, 1.0, 0.0, 1.0, 0.0, 0.6476, 0.0, 1.0, 0.0, 1.0, 0.0, 0.5, 0.0, 0.5, 0.0, 1.0, 0.0, 1.0, 0.0, 0.7846, 0.0, 1.0, 0.0, 1.0, 0.0, 0.5, 0.0, 0.0, 0.0, 0.5, 0.0, 1.0, 0.0, 0.0, 0.0, 0.0, 0.0, 0.0, 0.0, 0.0, 0.0, 0.0, 0.0, 0.0, 0.0, 0.0, 0.0, 0.0, 0.0, 0.0, 0.0, 0.0, 0.0, 0.5, 0.0, 0.5, 0.0, 0.0, 0.0, 0.0, 0.0, 0.2888, 0.0, 0.0, 0.0, 0.0, 0.0, 0.5, 0.0, 0.5, 0.0, 0.0, 0.8476, 0.0, 1.0, 0.0, 1.0, 0.5, 0.8476, 0.5, 0.0, 0.0, 0.2969, 0.0, 0.2014, 0.3841, 0.3618, 0.0, 0.5, 0.0, 0.5, 0.5, 0.0, 0.5, 0.0, 0.5, 0.5, 0.5, 0.5, 1.0, 0.0, 1.0, 0.5, 0.0, 0.8476, 0.0, 0.8476, 0.5, 0.5, 0.5, 0.5, 0.5, 0.8476, 0.5, 0.8476, 1.0, 0.6792, 1.0, 0.571, 0.7202, 0.6232, 1.0, 0.5, 1.0])
me_plane_007.use_remesh_fix_poles = True
me_plane_007.use_remesh_preserve_attributes = False
me_plane_007.update()
me_plane_008 = bpy.data.meshes.new('Plane.008')
me_plane_008.from_pydata([(-1.34, -1.084, 0.7654), (1.224, -0.2691, 0.0), (-1.34, 1.084, 0.7654), (1.224, 0.2886, 0.0), (-3.091, -1.023, 0.8329), (-3.091, 1.023, 0.8329), (-5.012, -0.6458, 0.51), (-5.012, 0.6458, 0.51), (-6.032, 6.944e-08, 0.034), (0.6435, 0.7526, 0.2443), (-1.34, -5.628e-08, 0.7654), (1.224, 0.00975, 0.0), (-3.091, -6.527e-08, 0.8329), (-5.012, -9.251e-09, 0.51), (0.6435, -0.7526, 0.2443), (-0.17, -0.9875, 0.562), (-0.17, 0.9875, 0.562), (-0.17, -2.784e-08, 0.562), (-5.786, -0.3397, 0.1484), (-5.786, 0.3397, 0.1484), (0.6435, -8.485e-09, 0.2443), (0.2493, 0.8664, 0.3982), (0.1184, 0.9042, 0.4494), (-0.007282, 0.5071, 0.5377), (-0.6453, -1.027, 0.6446), (-0.4933, -1.014, 0.6182), (-0.8415, -0.4009, 0.587), (-1.744, 1.07, 0.781), (-2.109, 1.057, 0.795), (-2.42, 0.4304, 0.8817), (-3.722, -0.899, 0.7267), (-3.39, -0.9644, 0.7827), (-3.804, -0.3818, 0.6742), (-4.515, 0.7434, 0.5935), (-4.667, 0.7134, 0.5679), (-4.797, 0.3887, 0.546), (-5.563, -0.4281, 0.2528), (-5.447, -0.4737, 0.3066), (-5.618, -0.139, 0.2269), (-5.22, 0.5634, 0.4127), (-5.569, 0.4257, 0.25), (-5.649, 0.1891, 0.1648)], [(8, 13)], [(20, 11, 3, 9), (10, 2, 27, 29, 28, 5, 12), (12, 5, 33, 35, 34, 7, 13), (6, 13, 7, 39, 41, 40, 19, 8, 18, 36, 38, 37), (4, 12, 13, 6, 30, 32, 31), (0, 10, 12, 4), (14, 1, 11, 20), (0, 24, 26, 25, 15, 17, 10), (10, 17, 16, 2), (15, 14, 20, 17), (17, 20, 9, 21, 23, 22, 16)])
_uv = me_plane_008.uv_layers.new(name='UVMap')
_uv.uv.foreach_set('vector', [0.8476, 0.5, 1.0, 0.5, 1.0, 1.0, 0.8476, 1.0, 0.0, 0.5, 0.0, 1.0, 0.0, 1.0, 0.0, 0.6476, 0.0, 1.0, 0.0, 1.0, 0.0, 0.5, 0.0, 0.5, 0.0, 1.0, 0.0, 1.0, 0.0, 0.7846, 0.0, 1.0, 0.0, 1.0, 0.0, 0.5, 0.0, 0.0, 0.0, 0.5, 0.0, 1.0, 0.0, 0.0, 0.0, 0.0, 0.0, 0.0, 0.0, 0.0, 0.0, 0.0, 0.0, 0.0, 0.0, 0.0, 0.0, 0.0, 0.0, 0.0, 0.0, 0.0, 0.0, 0.5, 0.0, 0.5, 0.0, 0.0, 0.0, 0.0, 0.0, 0.2888, 0.0, 0.0, 0.0, 0.0, 0.0, 0.5, 0.0, 0.5, 0.0, 0.0, 0.8476, 0.0, 1.0, 0.0, 1.0, 0.5, 0.8476, 0.5, 0.0, 0.0, 0.2969, 0.0, 0.2014, 0.3841, 0.3618, 0.0, 0.5, 0.0, 0.5, 0.5, 0.0, 0.5, 0.0, 0.5, 0.5, 0.5, 0.5, 1.0, 0.0, 1.0, 0.5, 0.0, 0.8476, 0.0, 0.8476, 0.5, 0.5, 0.5, 0.5, 0.5, 0.8476, 0.5, 0.8476, 1.0, 0.6792, 1.0, 0.571, 0.7202, 0.6232, 1.0, 0.5, 1.0])
me_plane_008.use_remesh_fix_poles = True
me_plane_008.use_remesh_preserve_attributes = False
me_plane_008.update()
me_plane_009 = bpy.data.meshes.new('Plane.009')
me_plane_009.from_pydata([(-1.34, -1.084, 0.7654), (1.224, -0.2691, 0.0), (-1.34, 1.084, 0.7654), (1.224, 0.2886, 0.0), (-3.091, -1.023, 0.8329), (-3.091, 1.023, 0.8329), (-5.012, -0.6458, 0.51), (-5.012, 0.6458, 0.51), (-6.032, 6.944e-08, 0.034), (0.6435, 0.7526, 0.2443), (-1.34, -5.628e-08, 0.7654), (1.224, 0.00975, 0.0), (-3.091, -6.527e-08, 0.8329), (-5.012, -9.251e-09, 0.51), (0.6435, -0.7526, 0.2443), (-0.17, -0.9875, 0.562), (-0.17, 0.9875, 0.562), (-0.17, -2.784e-08, 0.562), (-5.786, -0.3397, 0.1484), (-5.786, 0.3397, 0.1484), (0.6435, -8.485e-09, 0.2443), (0.2493, 0.8664, 0.3982), (0.1184, 0.9042, 0.4494), (-0.007282, 0.5071, 0.5377), (-0.6453, -1.027, 0.6446), (-0.4933, -1.014, 0.6182), (-0.8415, -0.4009, 0.587), (-1.744, 1.07, 0.781), (-2.109, 1.057, 0.795), (-2.42, 0.4304, 0.8817), (-3.722, -0.899, 0.7267), (-3.39, -0.9644, 0.7827), (-3.804, -0.3818, 0.6742), (-4.515, 0.7434, 0.5935), (-4.667, 0.7134, 0.5679), (-4.797, 0.3887, 0.546), (-5.563, -0.4281, 0.2528), (-5.447, -0.4737, 0.3066), (-5.618, -0.139, 0.2269), (-5.22, 0.5634, 0.4127), (-5.569, 0.4257, 0.25), (-5.649, 0.1891, 0.1648)], [(8, 13)], [(20, 11, 3, 9), (10, 2, 27, 29, 28, 5, 12), (12, 5, 33, 35, 34, 7, 13), (6, 13, 7, 39, 41, 40, 19, 8, 18, 36, 38, 37), (4, 12, 13, 6, 30, 32, 31), (0, 10, 12, 4), (14, 1, 11, 20), (0, 24, 26, 25, 15, 17, 10), (10, 17, 16, 2), (15, 14, 20, 17), (17, 20, 9, 21, 23, 22, 16)])
_uv = me_plane_009.uv_layers.new(name='UVMap')
_uv.uv.foreach_set('vector', [0.8476, 0.5, 1.0, 0.5, 1.0, 1.0, 0.8476, 1.0, 0.0, 0.5, 0.0, 1.0, 0.0, 1.0, 0.0, 0.6476, 0.0, 1.0, 0.0, 1.0, 0.0, 0.5, 0.0, 0.5, 0.0, 1.0, 0.0, 1.0, 0.0, 0.7846, 0.0, 1.0, 0.0, 1.0, 0.0, 0.5, 0.0, 0.0, 0.0, 0.5, 0.0, 1.0, 0.0, 0.0, 0.0, 0.0, 0.0, 0.0, 0.0, 0.0, 0.0, 0.0, 0.0, 0.0, 0.0, 0.0, 0.0, 0.0, 0.0, 0.0, 0.0, 0.0, 0.0, 0.5, 0.0, 0.5, 0.0, 0.0, 0.0, 0.0, 0.0, 0.2888, 0.0, 0.0, 0.0, 0.0, 0.0, 0.5, 0.0, 0.5, 0.0, 0.0, 0.8476, 0.0, 1.0, 0.0, 1.0, 0.5, 0.8476, 0.5, 0.0, 0.0, 0.2969, 0.0, 0.2014, 0.3841, 0.3618, 0.0, 0.5, 0.0, 0.5, 0.5, 0.0, 0.5, 0.0, 0.5, 0.5, 0.5, 0.5, 1.0, 0.0, 1.0, 0.5, 0.0, 0.8476, 0.0, 0.8476, 0.5, 0.5, 0.5, 0.5, 0.5, 0.8476, 0.5, 0.8476, 1.0, 0.6792, 1.0, 0.571, 0.7202, 0.6232, 1.0, 0.5, 1.0])
me_plane_009.use_remesh_fix_poles = True
me_plane_009.use_remesh_preserve_attributes = False
me_plane_009.update()

# ---- objects
ob_light = bpy.data.objects.new('Light', light_light)
ob_camera = bpy.data.objects.new('Camera', cam_camera)
ob_cylinder = bpy.data.objects.new('Cylinder', me_cylinder_001)
ob_plane = bpy.data.objects.new('Plane', me_plane)
ob_plane_001 = bpy.data.objects.new('Plane.001', me_plane_001)
ob_light_001 = bpy.data.objects.new('Light.001', light_light_001)
ob_plane_002 = bpy.data.objects.new('Plane.002', me_plane_002)
ob_plane_003 = bpy.data.objects.new('Plane.003', me_plane_003)
ob_plane_004 = bpy.data.objects.new('Plane.004', me_plane_004)
ob_plane_005 = bpy.data.objects.new('Plane.005', me_plane_005)
ob_plane_006 = bpy.data.objects.new('Plane.006', me_plane_006)
ob_plane_007 = bpy.data.objects.new('Plane.007', me_plane_007)
ob_plane_008 = bpy.data.objects.new('Plane.008', me_plane_008)
ob_plane_009 = bpy.data.objects.new('Plane.009', me_plane_009)

# ---- transforms, parenting, visibility, modifiers, constraints
ob_light.location = (2.826, 1.005, 25.11)
ob_light.rotation_euler = (0.6503, 0.05522, 1.866)
ob_light.lock_rotations_4d = False
ob_light.empty_display_type = 'ARROWS'
ob_light.color = (0.0, 0.0, 0.0, 0.0)
ob_light.lineart.crease_threshold = 0.0
ob_camera.location = (7.359, -6.926, 28.39)
ob_camera.rotation_euler = (1.109, 0.0, 0.8149)
ob_camera.lock_rotations_4d = False
ob_camera.empty_display_type = 'ARROWS'
ob_camera.color = (0.0, 0.0, 0.0, 0.0)
ob_camera.display_type = 'WIRE'
ob_camera.lineart.crease_threshold = 0.0
ob_cylinder.location = (0.0, 0.0, 9.594)
ob_cylinder.scale = (1.0, 1.0, 9.555)
ob_plane.location = (-1.25, 0.0, 19.21)
ob_plane_001.location = (1.201, 0.0, 19.21)
ob_plane_001.rotation_euler = (0.0, -0.0, 3.139)
ob_light_001.location = (-1.068, 2.867, 25.2)
ob_light_001.rotation_euler = (0.6503, 0.05522, 3.442)
ob_light_001.lock_rotations_4d = False
ob_light_001.empty_display_type = 'ARROWS'
ob_light_001.color = (0.0, 0.0, 0.0, 0.0)
ob_light_001.lineart.crease_threshold = 0.0
ob_plane_002.location = (-0.0415, -1.204, 19.21)
ob_plane_002.rotation_euler = (0.0, -0.0, 1.576)
ob_plane_003.location = (-0.05408, 1.247, 19.21)
ob_plane_003.rotation_euler = (0.0, -0.0, 4.714)
ob_plane_004.location = (-0.6583, 0.3254, 19.61)
ob_plane_004.rotation_euler = (0.1521, 0.2847, 5.522)
ob_plane_004.scale = (0.5839, 0.5839, 0.5839)
ob_plane_005.location = (-0.6583, -0.6493, 19.61)
ob_plane_005.rotation_euler = (0.1521, 0.2847, 6.942)
ob_plane_005.scale = (0.5839, 0.5839, 0.5839)
ob_plane_006.location = (0.4016, -0.646, 19.61)
ob_plane_006.rotation_euler = (0.1521, 0.2847, 2.264)
ob_plane_006.scale = (0.5839, 0.5839, 0.5839)
ob_plane_007.location = (0.5145, 0.3221, 19.61)
ob_plane_007.rotation_euler = (0.1521, 0.2847, 3.684)
ob_plane_007.scale = (0.5839, 0.5839, 0.5839)
ob_plane_008.location = (0.7478, 1.032, 19.21)
ob_plane_008.rotation_euler = (0.1277, -0.1639, 4.046)
ob_plane_008.scale = (0.8444, 0.8444, 0.8444)
ob_plane_009.location = (-0.3207, -1.055, 19.21)
ob_plane_009.rotation_euler = (0.1277, -0.1639, 1.037)
ob_plane_009.scale = (0.8444, 0.8444, 0.8444)

# ---- collection membership
col_collection.objects.link(ob_light)
col_collection.objects.link(ob_camera)
col_collection.objects.link(ob_cylinder)
col_collection.objects.link(ob_plane)
col_collection.objects.link(ob_plane_001)
col_collection.objects.link(ob_light_001)
col_collection.objects.link(ob_plane_002)
col_collection.objects.link(ob_plane_003)
col_collection.objects.link(ob_plane_004)
col_collection.objects.link(ob_plane_005)
col_collection.objects.link(ob_plane_006)
col_collection.objects.link(ob_plane_007)
col_collection.objects.link(ob_plane_008)
col_collection.objects.link(ob_plane_009)

# ---- scene / render settings (as saved in the file)
scene.camera = ob_camera
scene.frame_start = 1; scene.frame_end = 250; scene.frame_set(1)
scene.render.engine = 'BLENDER_EEVEE_NEXT'
scene.cycles.sampling_pattern = 'TABULATED_SOBOL'
scene.cycles.use_light_tree = False
scene.view_settings.view_transform = 'Filmic'
bpy.context.view_layer.update()
